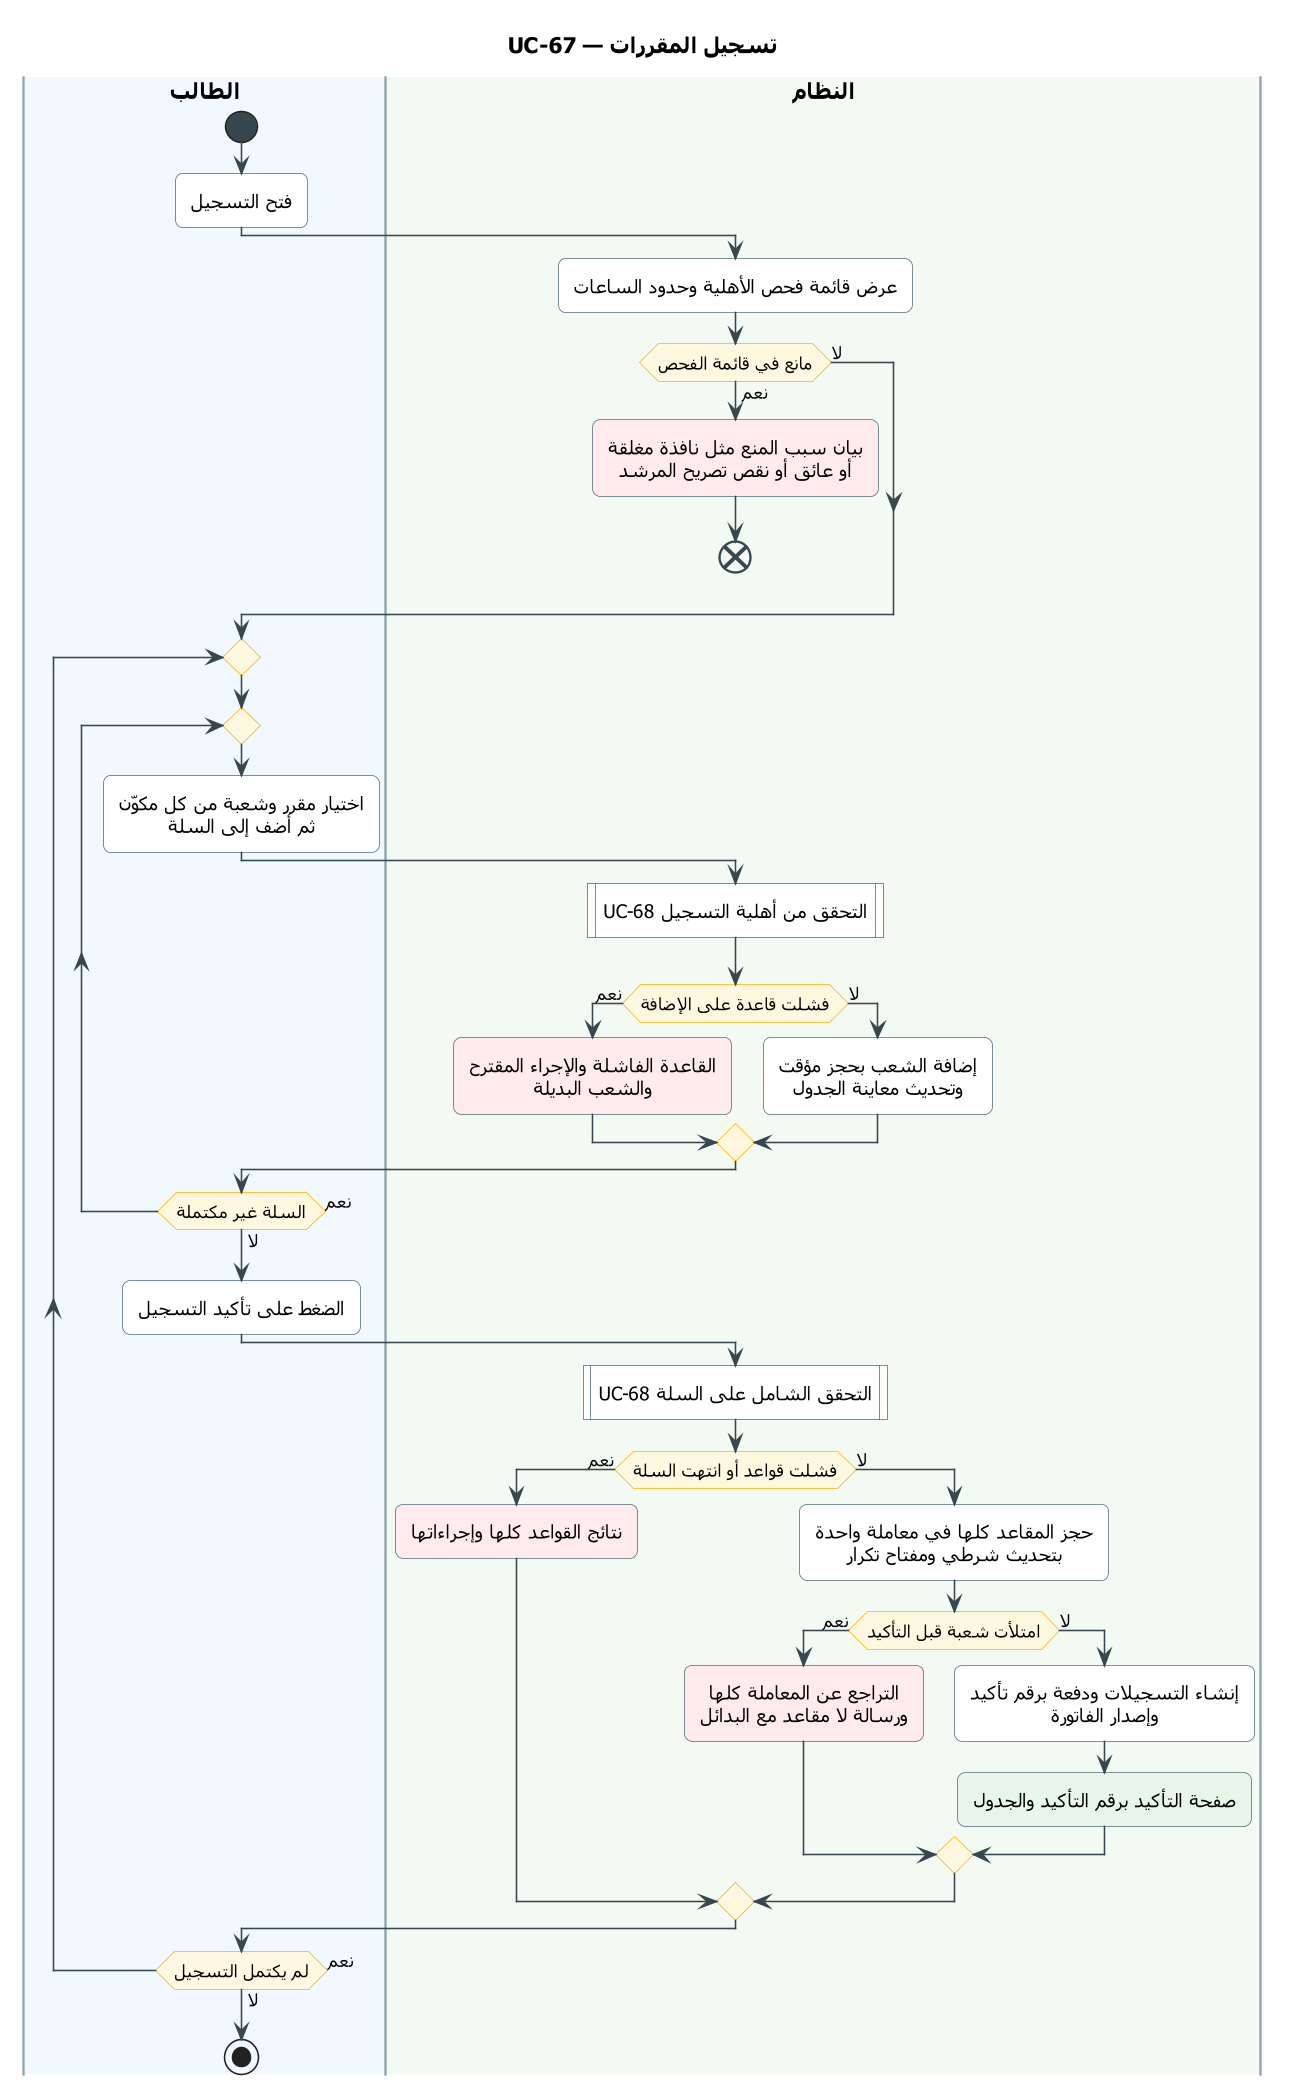

The diagram above was rendered by PlantUML. Its source (embedded in the PNG):
@startuml UC-67
skinparam dpi 150
' ===== النمط الموحّد (انسخه مع المخطط) =====
skinparam defaultFontName Tahoma
skinparam shadowing false
skinparam roundcorner 10
skinparam defaultTextAlignment center
skinparam ArrowColor #37474F
skinparam ActivityBackgroundColor #FFFFFF
skinparam ActivityBorderColor #546E7A
skinparam ActivityDiamondBackgroundColor #FFF8E1
skinparam ActivityDiamondBorderColor #FFB300
skinparam ActivityStartColor #37474F
skinparam ActivityEndColor #37474F
skinparam ActivityBarColor #37474F
skinparam NoteBackgroundColor #FFF8E1
skinparam NoteBorderColor #FFB300
skinparam SwimlaneBorderColor #90A4AE
skinparam SwimlaneTitleFontSize 14
skinparam SwimlaneTitleFontStyle bold
' ===== المخطط =====
title UC-67 — تسجيل المقررات

|#F1F8FE|الطالب|
|#F3FAF3|النظام|
|الطالب|
start
:فتح التسجيل;
|النظام|
:عرض قائمة فحص الأهلية وحدود الساعات;
if (مانع في قائمة الفحص) then (نعم)
  #FFEBEE:بيان سبب المنع مثل نافذة مغلقة
  أو عائق أو نقص تصريح المرشد;
  end
else (لا)
endif
|الطالب|
repeat
  repeat
    :اختيار مقرر وشعبة من كل مكوّن
    ثم أضف إلى السلة;
    |النظام|
    :UC-68 التحقق من أهلية التسجيل|
    if (فشلت قاعدة على الإضافة) then (نعم)
      #FFEBEE:القاعدة الفاشلة والإجراء المقترح
      والشعب البديلة;
    else (لا)
      :إضافة الشعب بحجز مؤقت
      وتحديث معاينة الجدول;
    endif
    |الطالب|
  repeat while (السلة غير مكتملة) is (نعم) not (لا)
  :الضغط على تأكيد التسجيل;
  |النظام|
  :UC-68 التحقق الشامل على السلة|
  if (فشلت قواعد أو انتهت السلة) then (نعم)
    #FFEBEE:نتائج القواعد كلها وإجراءاتها;
  else (لا)
    :حجز المقاعد كلها في معاملة واحدة
    بتحديث شرطي ومفتاح تكرار;
    if (امتلأت شعبة قبل التأكيد) then (نعم)
      #FFEBEE:التراجع عن المعاملة كلها
      ورسالة لا مقاعد مع البدائل;
    else (لا)
      :إنشاء التسجيلات ودفعة برقم تأكيد
      وإصدار الفاتورة;
      #E8F5E9:صفحة التأكيد برقم التأكيد والجدول;
    endif
  endif
  |الطالب|
repeat while (لم يكتمل التسجيل) is (نعم) not (لا)
stop
@enduml